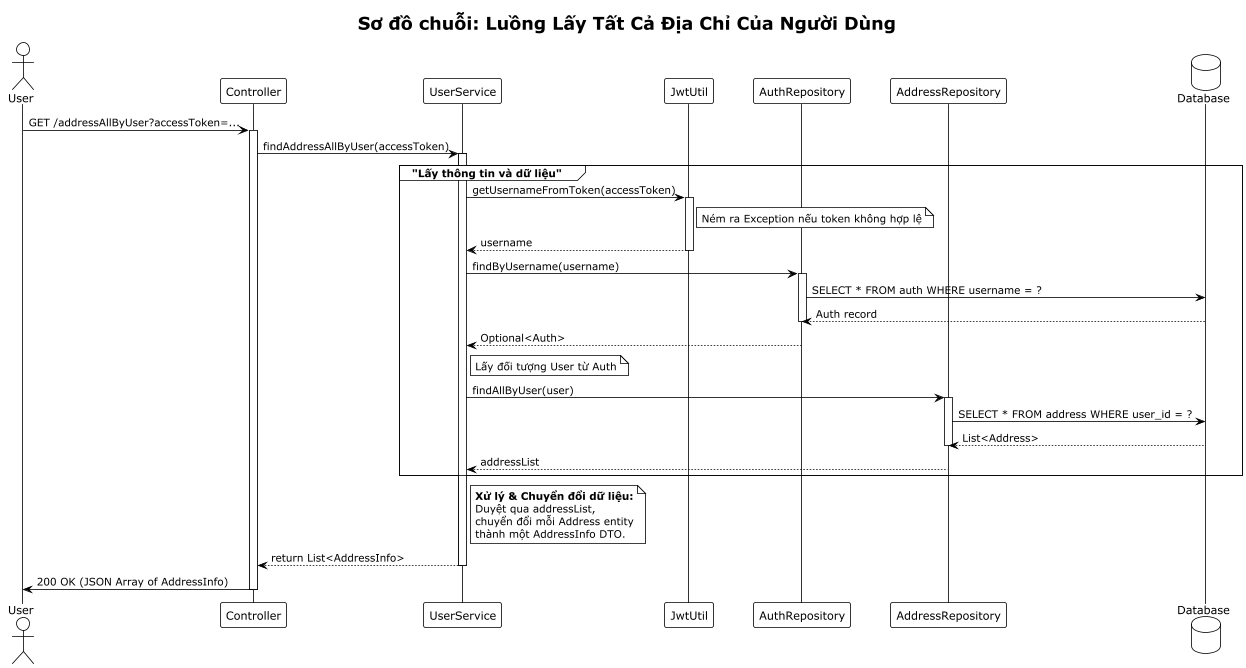

The diagram above was rendered by PlantUML. Its source (embedded in the PNG):
@startuml
!theme plain
title Sơ đồ chuỗi: Luồng Lấy Tất Cả Địa Chỉ Của Người Dùng

actor "User" as Client
participant "Controller" as Ctrl
participant "UserService" as Svc
participant "JwtUtil" as Jwt
participant "AuthRepository" as AuthRepo
participant "AddressRepository" as AddrRepo
database "Database" as DB

skinparam ParticipantPadding 20
skinparam BoxPadding 10

Client -> Ctrl: GET /addressAllByUser?accessToken=...
activate Ctrl

Ctrl -> Svc: findAddressAllByUser(accessToken)
activate Svc

group "Lấy thông tin và dữ liệu"
    Svc -> Jwt: getUsernameFromToken(accessToken)
    activate Jwt
    note right of Jwt: Ném ra Exception nếu token không hợp lệ
    Jwt --> Svc: username
    deactivate Jwt

    Svc -> AuthRepo: findByUsername(username)
    activate AuthRepo
    AuthRepo -> DB: SELECT * FROM auth WHERE username = ?
    DB --> AuthRepo: Auth record
    deactivate AuthRepo
    AuthRepo --> Svc: Optional<Auth>

    note right of Svc: Lấy đối tượng User từ Auth
    Svc -> AddrRepo: findAllByUser(user)
    activate AddrRepo
    AddrRepo -> DB: SELECT * FROM address WHERE user_id = ?
    DB --> AddrRepo: List<Address>
    deactivate AddrRepo
    AddrRepo --> Svc: addressList
end

note right of Svc
    **Xử lý & Chuyển đổi dữ liệu:**
    Duyệt qua addressList,
    chuyển đổi mỗi Address entity
    thành một AddressInfo DTO.
end note

Svc --> Ctrl: return List<AddressInfo>
deactivate Svc
Ctrl -> Client: 200 OK (JSON Array of AddressInfo)
deactivate Ctrl

@enduml